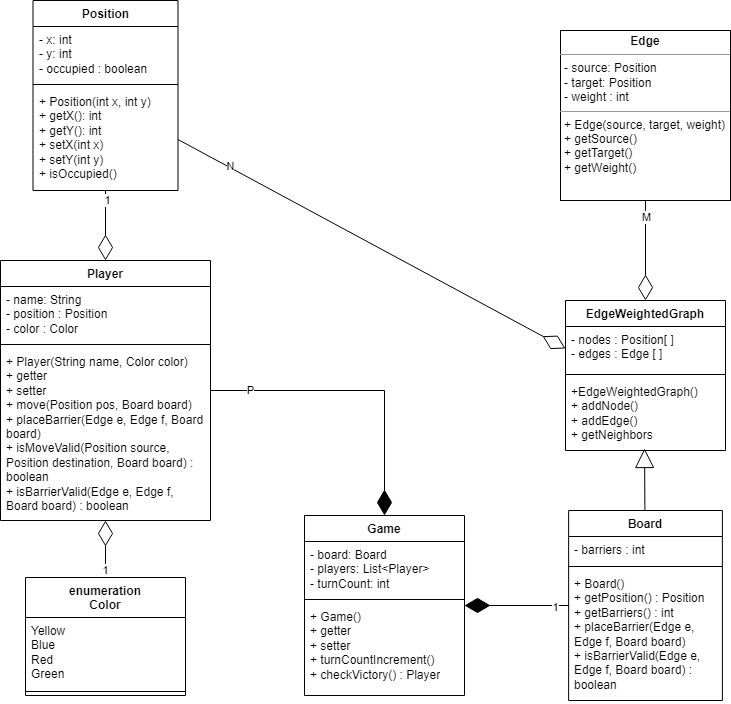

The diagram above was exported from draw.io. Its source (the exported page's mxGraphModel, read from the mxfile embedded in the PNG):
<mxGraphModel dx="1393" dy="766" grid="1" gridSize="10" guides="1" tooltips="1" connect="1" arrows="1" fold="1" page="1" pageScale="1" pageWidth="827" pageHeight="1169" math="0" shadow="0">
  <root>
    <mxCell id="0" />
    <mxCell id="1" parent="0" />
    <mxCell id="5GPFcg-RQA35UGVIqPif-1" value="EdgeWeightedGraph" style="swimlane;fontStyle=1;align=center;verticalAlign=top;childLayout=stackLayout;horizontal=1;startSize=26;horizontalStack=0;resizeParent=1;resizeParentMax=0;resizeLast=0;collapsible=1;marginBottom=0;whiteSpace=wrap;html=1;" parent="1" vertex="1">
      <mxGeometry x="595" y="400" width="160" height="150" as="geometry" />
    </mxCell>
    <mxCell id="5GPFcg-RQA35UGVIqPif-2" value="&lt;div&gt;- nodes : Position[ ]&lt;/div&gt;&lt;div&gt;- edges : Edge [ ]&lt;br&gt;&lt;/div&gt;" style="text;strokeColor=none;fillColor=none;align=left;verticalAlign=top;spacingLeft=4;spacingRight=4;overflow=hidden;rotatable=0;points=[[0,0.5],[1,0.5]];portConstraint=eastwest;whiteSpace=wrap;html=1;" parent="5GPFcg-RQA35UGVIqPif-1" vertex="1">
      <mxGeometry y="26" width="160" height="44" as="geometry" />
    </mxCell>
    <mxCell id="5GPFcg-RQA35UGVIqPif-3" value="" style="line;strokeWidth=1;fillColor=none;align=left;verticalAlign=middle;spacingTop=-1;spacingLeft=3;spacingRight=3;rotatable=0;labelPosition=right;points=[];portConstraint=eastwest;strokeColor=inherit;" parent="5GPFcg-RQA35UGVIqPif-1" vertex="1">
      <mxGeometry y="70" width="160" height="8" as="geometry" />
    </mxCell>
    <mxCell id="5GPFcg-RQA35UGVIqPif-4" value="&lt;div&gt;+EdgeWeightedGraph()&lt;/div&gt;&lt;div&gt;+ addNode()&lt;/div&gt;&lt;div&gt;+ addEdge()&lt;/div&gt;&lt;div&gt;+ getNeighbors&lt;br&gt;&lt;/div&gt;" style="text;strokeColor=none;fillColor=none;align=left;verticalAlign=top;spacingLeft=4;spacingRight=4;overflow=hidden;rotatable=0;points=[[0,0.5],[1,0.5]];portConstraint=eastwest;whiteSpace=wrap;html=1;" parent="5GPFcg-RQA35UGVIqPif-1" vertex="1">
      <mxGeometry y="78" width="160" height="72" as="geometry" />
    </mxCell>
    <mxCell id="5GPFcg-RQA35UGVIqPif-5" value="Player" style="swimlane;fontStyle=1;align=center;verticalAlign=top;childLayout=stackLayout;horizontal=1;startSize=26;horizontalStack=0;resizeParent=1;resizeParentMax=0;resizeLast=0;collapsible=1;marginBottom=0;whiteSpace=wrap;html=1;" parent="1" vertex="1">
      <mxGeometry x="30" y="360" width="210" height="260" as="geometry">
        <mxRectangle x="30" y="240" width="80" height="30" as="alternateBounds" />
      </mxGeometry>
    </mxCell>
    <mxCell id="5GPFcg-RQA35UGVIqPif-6" value="&lt;div&gt;- name: String&lt;/div&gt;&lt;div&gt;- position : Position&lt;br&gt;- color : Color&lt;br&gt;&lt;/div&gt;&lt;div&gt;&lt;br&gt;&lt;/div&gt;" style="text;strokeColor=none;fillColor=none;align=left;verticalAlign=top;spacingLeft=4;spacingRight=4;overflow=hidden;rotatable=0;points=[[0,0.5],[1,0.5]];portConstraint=eastwest;whiteSpace=wrap;html=1;" parent="5GPFcg-RQA35UGVIqPif-5" vertex="1">
      <mxGeometry y="26" width="210" height="54" as="geometry" />
    </mxCell>
    <mxCell id="5GPFcg-RQA35UGVIqPif-7" value="" style="line;strokeWidth=1;fillColor=none;align=left;verticalAlign=middle;spacingTop=-1;spacingLeft=3;spacingRight=3;rotatable=0;labelPosition=right;points=[];portConstraint=eastwest;strokeColor=inherit;" parent="5GPFcg-RQA35UGVIqPif-5" vertex="1">
      <mxGeometry y="80" width="210" height="8" as="geometry" />
    </mxCell>
    <mxCell id="5GPFcg-RQA35UGVIqPif-8" value="+ Player(String name, Color color)&lt;br&gt;+ getter&lt;br&gt;+ setter&lt;br&gt;+ move(Position pos, Board board)&lt;br&gt;+ placeBarrier(Edge e, Edge f, Board board)&lt;br&gt;+ isMoveValid(Position source, Position destination, Board board) : boolean&lt;br&gt;+ isBarrierValid(Edge e, Edge f, Board board) : boolean" style="text;strokeColor=none;fillColor=none;align=left;verticalAlign=top;spacingLeft=4;spacingRight=4;overflow=hidden;rotatable=0;points=[[0,0.5],[1,0.5]];portConstraint=eastwest;whiteSpace=wrap;html=1;" parent="5GPFcg-RQA35UGVIqPif-5" vertex="1">
      <mxGeometry y="88" width="210" height="172" as="geometry" />
    </mxCell>
    <mxCell id="5GPFcg-RQA35UGVIqPif-9" value="Game" style="swimlane;fontStyle=1;align=center;verticalAlign=top;childLayout=stackLayout;horizontal=1;startSize=26;horizontalStack=0;resizeParent=1;resizeParentMax=0;resizeLast=0;collapsible=1;marginBottom=0;whiteSpace=wrap;html=1;" parent="1" vertex="1">
      <mxGeometry x="334" y="615" width="160" height="180" as="geometry" />
    </mxCell>
    <mxCell id="5GPFcg-RQA35UGVIqPif-10" value="- board: Board&lt;br&gt;- players: List&amp;lt;Player&amp;gt;&lt;br&gt;- turnCount: int" style="text;strokeColor=none;fillColor=none;align=left;verticalAlign=top;spacingLeft=4;spacingRight=4;overflow=hidden;rotatable=0;points=[[0,0.5],[1,0.5]];portConstraint=eastwest;whiteSpace=wrap;html=1;" parent="5GPFcg-RQA35UGVIqPif-9" vertex="1">
      <mxGeometry y="26" width="160" height="54" as="geometry" />
    </mxCell>
    <mxCell id="5GPFcg-RQA35UGVIqPif-11" value="" style="line;strokeWidth=1;fillColor=none;align=left;verticalAlign=middle;spacingTop=-1;spacingLeft=3;spacingRight=3;rotatable=0;labelPosition=right;points=[];portConstraint=eastwest;strokeColor=inherit;" parent="5GPFcg-RQA35UGVIqPif-9" vertex="1">
      <mxGeometry y="80" width="160" height="8" as="geometry" />
    </mxCell>
    <mxCell id="5GPFcg-RQA35UGVIqPif-12" value="+ Game()&lt;br&gt;+ getter&lt;br&gt;+ setter&lt;br&gt;+ turnCountIncrement()&lt;br&gt;+ checkVictory() : Player" style="text;strokeColor=none;fillColor=none;align=left;verticalAlign=top;spacingLeft=4;spacingRight=4;overflow=hidden;rotatable=0;points=[[0,0.5],[1,0.5]];portConstraint=eastwest;whiteSpace=wrap;html=1;" parent="5GPFcg-RQA35UGVIqPif-9" vertex="1">
      <mxGeometry y="88" width="160" height="92" as="geometry" />
    </mxCell>
    <mxCell id="5GPFcg-RQA35UGVIqPif-13" value="enumeration&lt;br&gt;Color" style="swimlane;fontStyle=1;align=center;verticalAlign=top;childLayout=stackLayout;horizontal=1;startSize=40;horizontalStack=0;resizeParent=1;resizeParentMax=0;resizeLast=0;collapsible=1;marginBottom=0;whiteSpace=wrap;html=1;" parent="1" vertex="1">
      <mxGeometry x="55" y="677" width="160" height="118" as="geometry" />
    </mxCell>
    <mxCell id="5GPFcg-RQA35UGVIqPif-14" value="Yellow&lt;br&gt;Blue&lt;br&gt;Red&lt;br&gt;Green" style="text;strokeColor=none;fillColor=none;align=left;verticalAlign=top;spacingLeft=4;spacingRight=4;overflow=hidden;rotatable=0;points=[[0,0.5],[1,0.5]];portConstraint=eastwest;whiteSpace=wrap;html=1;" parent="5GPFcg-RQA35UGVIqPif-13" vertex="1">
      <mxGeometry y="40" width="160" height="70" as="geometry" />
    </mxCell>
    <mxCell id="5GPFcg-RQA35UGVIqPif-15" value="" style="line;strokeWidth=1;fillColor=none;align=left;verticalAlign=middle;spacingTop=-1;spacingLeft=3;spacingRight=3;rotatable=0;labelPosition=right;points=[];portConstraint=eastwest;strokeColor=inherit;" parent="5GPFcg-RQA35UGVIqPif-13" vertex="1">
      <mxGeometry y="110" width="160" height="8" as="geometry" />
    </mxCell>
    <mxCell id="5GPFcg-RQA35UGVIqPif-16" value="Position" style="swimlane;fontStyle=1;align=center;verticalAlign=top;childLayout=stackLayout;horizontal=1;startSize=26;horizontalStack=0;resizeParent=1;resizeParentMax=0;resizeLast=0;collapsible=1;marginBottom=0;whiteSpace=wrap;html=1;" parent="1" vertex="1">
      <mxGeometry x="62.5" y="100" width="145" height="190" as="geometry" />
    </mxCell>
    <mxCell id="5GPFcg-RQA35UGVIqPif-17" value="- x: int&lt;br&gt;&lt;div&gt;- y: int&lt;/div&gt;&lt;div&gt;- occupied : boolean&lt;br&gt;&lt;/div&gt;" style="text;strokeColor=none;fillColor=none;align=left;verticalAlign=top;spacingLeft=4;spacingRight=4;overflow=hidden;rotatable=0;points=[[0,0.5],[1,0.5]];portConstraint=eastwest;whiteSpace=wrap;html=1;" parent="5GPFcg-RQA35UGVIqPif-16" vertex="1">
      <mxGeometry y="26" width="145" height="54" as="geometry" />
    </mxCell>
    <mxCell id="5GPFcg-RQA35UGVIqPif-18" value="" style="line;strokeWidth=1;fillColor=none;align=left;verticalAlign=middle;spacingTop=-1;spacingLeft=3;spacingRight=3;rotatable=0;labelPosition=right;points=[];portConstraint=eastwest;strokeColor=inherit;" parent="5GPFcg-RQA35UGVIqPif-16" vertex="1">
      <mxGeometry y="80" width="145" height="8" as="geometry" />
    </mxCell>
    <mxCell id="5GPFcg-RQA35UGVIqPif-19" value="+ Position(int x, int y)&lt;br&gt;+ getX(): int&lt;br&gt;+ getY(): int&lt;br&gt;+ setX(int x)&lt;br&gt;&lt;div&gt;+ setY(int y)&lt;/div&gt;&lt;div&gt;+ isOccupied()&lt;br&gt;&lt;/div&gt;" style="text;strokeColor=none;fillColor=none;align=left;verticalAlign=top;spacingLeft=4;spacingRight=4;overflow=hidden;rotatable=0;points=[[0,0.5],[1,0.5]];portConstraint=eastwest;whiteSpace=wrap;html=1;" parent="5GPFcg-RQA35UGVIqPif-16" vertex="1">
      <mxGeometry y="88" width="145" height="102" as="geometry" />
    </mxCell>
    <mxCell id="5GPFcg-RQA35UGVIqPif-20" value="" style="endArrow=diamondThin;html=1;rounded=0;endFill=0;strokeWidth=1;endSize=23;" parent="1" source="5GPFcg-RQA35UGVIqPif-13" target="5GPFcg-RQA35UGVIqPif-5" edge="1">
      <mxGeometry width="50" height="50" relative="1" as="geometry">
        <mxPoint x="390" y="440" as="sourcePoint" />
        <mxPoint x="440" y="390" as="targetPoint" />
      </mxGeometry>
    </mxCell>
    <mxCell id="5GPFcg-RQA35UGVIqPif-21" value="1" style="edgeLabel;html=1;align=center;verticalAlign=middle;resizable=0;points=[];" parent="5GPFcg-RQA35UGVIqPif-20" connectable="0" vertex="1">
      <mxGeometry x="-0.7358" y="1" relative="1" as="geometry">
        <mxPoint as="offset" />
      </mxGeometry>
    </mxCell>
    <mxCell id="5GPFcg-RQA35UGVIqPif-22" value="" style="endArrow=block;html=1;rounded=0;entryX=0.494;entryY=0.972;entryDx=0;entryDy=0;entryPerimeter=0;endFill=0;strokeWidth=1;endSize=17;" parent="1" source="5GPFcg-RQA35UGVIqPif-30" target="5GPFcg-RQA35UGVIqPif-4" edge="1">
      <mxGeometry width="50" height="50" relative="1" as="geometry">
        <mxPoint x="560" y="430" as="sourcePoint" />
        <mxPoint x="610" y="380" as="targetPoint" />
      </mxGeometry>
    </mxCell>
    <mxCell id="5GPFcg-RQA35UGVIqPif-23" value="&lt;p style=&quot;margin:0px;margin-top:4px;text-align:center;&quot;&gt;&lt;b&gt;Edge&lt;br&gt;&lt;/b&gt;&lt;/p&gt;&lt;hr size=&quot;1&quot;&gt;&lt;p style=&quot;margin:0px;margin-left:4px;&quot;&gt;- source: Position&lt;/p&gt;&lt;p style=&quot;margin:0px;margin-left:4px;&quot;&gt;- target: Position&lt;/p&gt;&lt;p style=&quot;margin:0px;margin-left:4px;&quot;&gt;- weight : int&lt;br&gt;&lt;/p&gt;&lt;hr size=&quot;1&quot;&gt;&lt;p style=&quot;margin:0px;margin-left:4px;&quot;&gt;+ Edge(source, target, weight)&lt;/p&gt;&lt;p style=&quot;margin:0px;margin-left:4px;&quot;&gt;+ getSource()&lt;/p&gt;&lt;p style=&quot;margin:0px;margin-left:4px;&quot;&gt;+ getTarget()&lt;/p&gt;&lt;p style=&quot;margin:0px;margin-left:4px;&quot;&gt;+ getWeight()&lt;br&gt;&lt;/p&gt;" style="verticalAlign=top;align=left;overflow=fill;fontSize=12;fontFamily=Helvetica;html=1;whiteSpace=wrap;" parent="1" vertex="1">
      <mxGeometry x="590" y="130" width="170" height="170" as="geometry" />
    </mxCell>
    <mxCell id="5GPFcg-RQA35UGVIqPif-24" value="" style="endArrow=diamondThin;html=1;rounded=0;endFill=0;strokeWidth=1;endSize=23;" parent="1" source="5GPFcg-RQA35UGVIqPif-16" target="5GPFcg-RQA35UGVIqPif-5" edge="1">
      <mxGeometry width="50" height="50" relative="1" as="geometry">
        <mxPoint x="145" y="597" as="sourcePoint" />
        <mxPoint x="145" y="500" as="targetPoint" />
      </mxGeometry>
    </mxCell>
    <mxCell id="5GPFcg-RQA35UGVIqPif-25" value="1" style="edgeLabel;html=1;align=center;verticalAlign=middle;resizable=0;points=[];" parent="5GPFcg-RQA35UGVIqPif-24" connectable="0" vertex="1">
      <mxGeometry x="-0.7358" y="1" relative="1" as="geometry">
        <mxPoint as="offset" />
      </mxGeometry>
    </mxCell>
    <mxCell id="5GPFcg-RQA35UGVIqPif-26" value="" style="endArrow=diamondThin;html=1;rounded=0;endFill=0;strokeWidth=1;endSize=23;exitX=0.5;exitY=1;exitDx=0;exitDy=0;entryX=0.5;entryY=0;entryDx=0;entryDy=0;" parent="1" source="5GPFcg-RQA35UGVIqPif-23" target="5GPFcg-RQA35UGVIqPif-1" edge="1">
      <mxGeometry width="50" height="50" relative="1" as="geometry">
        <mxPoint x="145" y="582" as="sourcePoint" />
        <mxPoint x="145" y="520" as="targetPoint" />
      </mxGeometry>
    </mxCell>
    <mxCell id="5GPFcg-RQA35UGVIqPif-27" value="M" style="edgeLabel;html=1;align=center;verticalAlign=middle;resizable=0;points=[];" parent="5GPFcg-RQA35UGVIqPif-26" connectable="0" vertex="1">
      <mxGeometry x="-0.7358" y="1" relative="1" as="geometry">
        <mxPoint x="-1" y="3" as="offset" />
      </mxGeometry>
    </mxCell>
    <mxCell id="5GPFcg-RQA35UGVIqPif-28" value="" style="endArrow=diamondThin;html=1;rounded=0;endFill=0;strokeWidth=1;endSize=23;exitX=1;exitY=0.5;exitDx=0;exitDy=0;entryX=0;entryY=0.5;entryDx=0;entryDy=0;" parent="1" source="5GPFcg-RQA35UGVIqPif-19" target="5GPFcg-RQA35UGVIqPif-2" edge="1">
      <mxGeometry width="50" height="50" relative="1" as="geometry">
        <mxPoint x="155" y="592" as="sourcePoint" />
        <mxPoint x="155" y="530" as="targetPoint" />
      </mxGeometry>
    </mxCell>
    <mxCell id="5GPFcg-RQA35UGVIqPif-29" value="N" style="edgeLabel;html=1;align=center;verticalAlign=middle;resizable=0;points=[];" parent="5GPFcg-RQA35UGVIqPif-28" connectable="0" vertex="1">
      <mxGeometry x="-0.7358" y="1" relative="1" as="geometry">
        <mxPoint as="offset" />
      </mxGeometry>
    </mxCell>
    <mxCell id="5GPFcg-RQA35UGVIqPif-30" value="Board" style="swimlane;fontStyle=1;align=center;verticalAlign=top;childLayout=stackLayout;horizontal=1;startSize=26;horizontalStack=0;resizeParent=1;resizeParentMax=0;resizeLast=0;collapsible=1;marginBottom=0;whiteSpace=wrap;html=1;" parent="1" vertex="1">
      <mxGeometry x="598.13" y="610" width="153.75" height="190" as="geometry" />
    </mxCell>
    <mxCell id="5GPFcg-RQA35UGVIqPif-31" value="- barriers : int" style="text;strokeColor=none;fillColor=none;align=left;verticalAlign=top;spacingLeft=4;spacingRight=4;overflow=hidden;rotatable=0;points=[[0,0.5],[1,0.5]];portConstraint=eastwest;whiteSpace=wrap;html=1;" parent="5GPFcg-RQA35UGVIqPif-30" vertex="1">
      <mxGeometry y="26" width="153.75" height="26" as="geometry" />
    </mxCell>
    <mxCell id="5GPFcg-RQA35UGVIqPif-32" value="" style="line;strokeWidth=1;fillColor=none;align=left;verticalAlign=middle;spacingTop=-1;spacingLeft=3;spacingRight=3;rotatable=0;labelPosition=right;points=[];portConstraint=eastwest;strokeColor=inherit;" parent="5GPFcg-RQA35UGVIqPif-30" vertex="1">
      <mxGeometry y="52" width="153.75" height="8" as="geometry" />
    </mxCell>
    <mxCell id="5GPFcg-RQA35UGVIqPif-33" value="&lt;div style=&quot;border-color: var(--border-color);&quot;&gt;+ Board()&lt;/div&gt;&lt;div style=&quot;border-color: var(--border-color);&quot;&gt;+ getPosition() : Position&lt;/div&gt;&lt;div style=&quot;border-color: var(--border-color);&quot;&gt;+ getBarriers() : int&lt;/div&gt;&lt;div style=&quot;border-color: var(--border-color);&quot;&gt;+ placeBarrier(Edge e, Edge f, Board board)&lt;br&gt;&lt;/div&gt;&lt;div style=&quot;border-color: var(--border-color);&quot;&gt;+ isBarrierValid(Edge e, Edge f, Board board) : boolean&lt;/div&gt;" style="text;strokeColor=none;fillColor=none;align=left;verticalAlign=top;spacingLeft=4;spacingRight=4;overflow=hidden;rotatable=0;points=[[0,0.5],[1,0.5]];portConstraint=eastwest;whiteSpace=wrap;html=1;" parent="5GPFcg-RQA35UGVIqPif-30" vertex="1">
      <mxGeometry y="60" width="153.75" height="130" as="geometry" />
    </mxCell>
    <mxCell id="5GPFcg-RQA35UGVIqPif-34" value="" style="endArrow=diamondThin;html=1;rounded=0;endFill=1;strokeWidth=1;endSize=23;" parent="1" source="5GPFcg-RQA35UGVIqPif-30" target="5GPFcg-RQA35UGVIqPif-9" edge="1">
      <mxGeometry width="50" height="50" relative="1" as="geometry">
        <mxPoint x="145" y="597" as="sourcePoint" />
        <mxPoint x="145" y="550" as="targetPoint" />
      </mxGeometry>
    </mxCell>
    <mxCell id="5GPFcg-RQA35UGVIqPif-35" value="1" style="edgeLabel;html=1;align=center;verticalAlign=middle;resizable=0;points=[];" parent="5GPFcg-RQA35UGVIqPif-34" connectable="0" vertex="1">
      <mxGeometry x="-0.7358" y="1" relative="1" as="geometry">
        <mxPoint as="offset" />
      </mxGeometry>
    </mxCell>
    <mxCell id="5GPFcg-RQA35UGVIqPif-36" value="" style="endArrow=diamondThin;html=1;rounded=0;endFill=1;strokeWidth=1;endSize=23;entryX=0.5;entryY=0;entryDx=0;entryDy=0;" parent="1" source="5GPFcg-RQA35UGVIqPif-5" target="5GPFcg-RQA35UGVIqPif-9" edge="1">
      <mxGeometry width="50" height="50" relative="1" as="geometry">
        <mxPoint x="605" y="701" as="sourcePoint" />
        <mxPoint x="360" y="580" as="targetPoint" />
        <Array as="points">
          <mxPoint x="414" y="490" />
        </Array>
      </mxGeometry>
    </mxCell>
    <mxCell id="5GPFcg-RQA35UGVIqPif-37" value="P" style="edgeLabel;html=1;align=center;verticalAlign=middle;resizable=0;points=[];" parent="5GPFcg-RQA35UGVIqPif-36" connectable="0" vertex="1">
      <mxGeometry x="-0.7358" y="1" relative="1" as="geometry">
        <mxPoint as="offset" />
      </mxGeometry>
    </mxCell>
  </root>
</mxGraphModel>